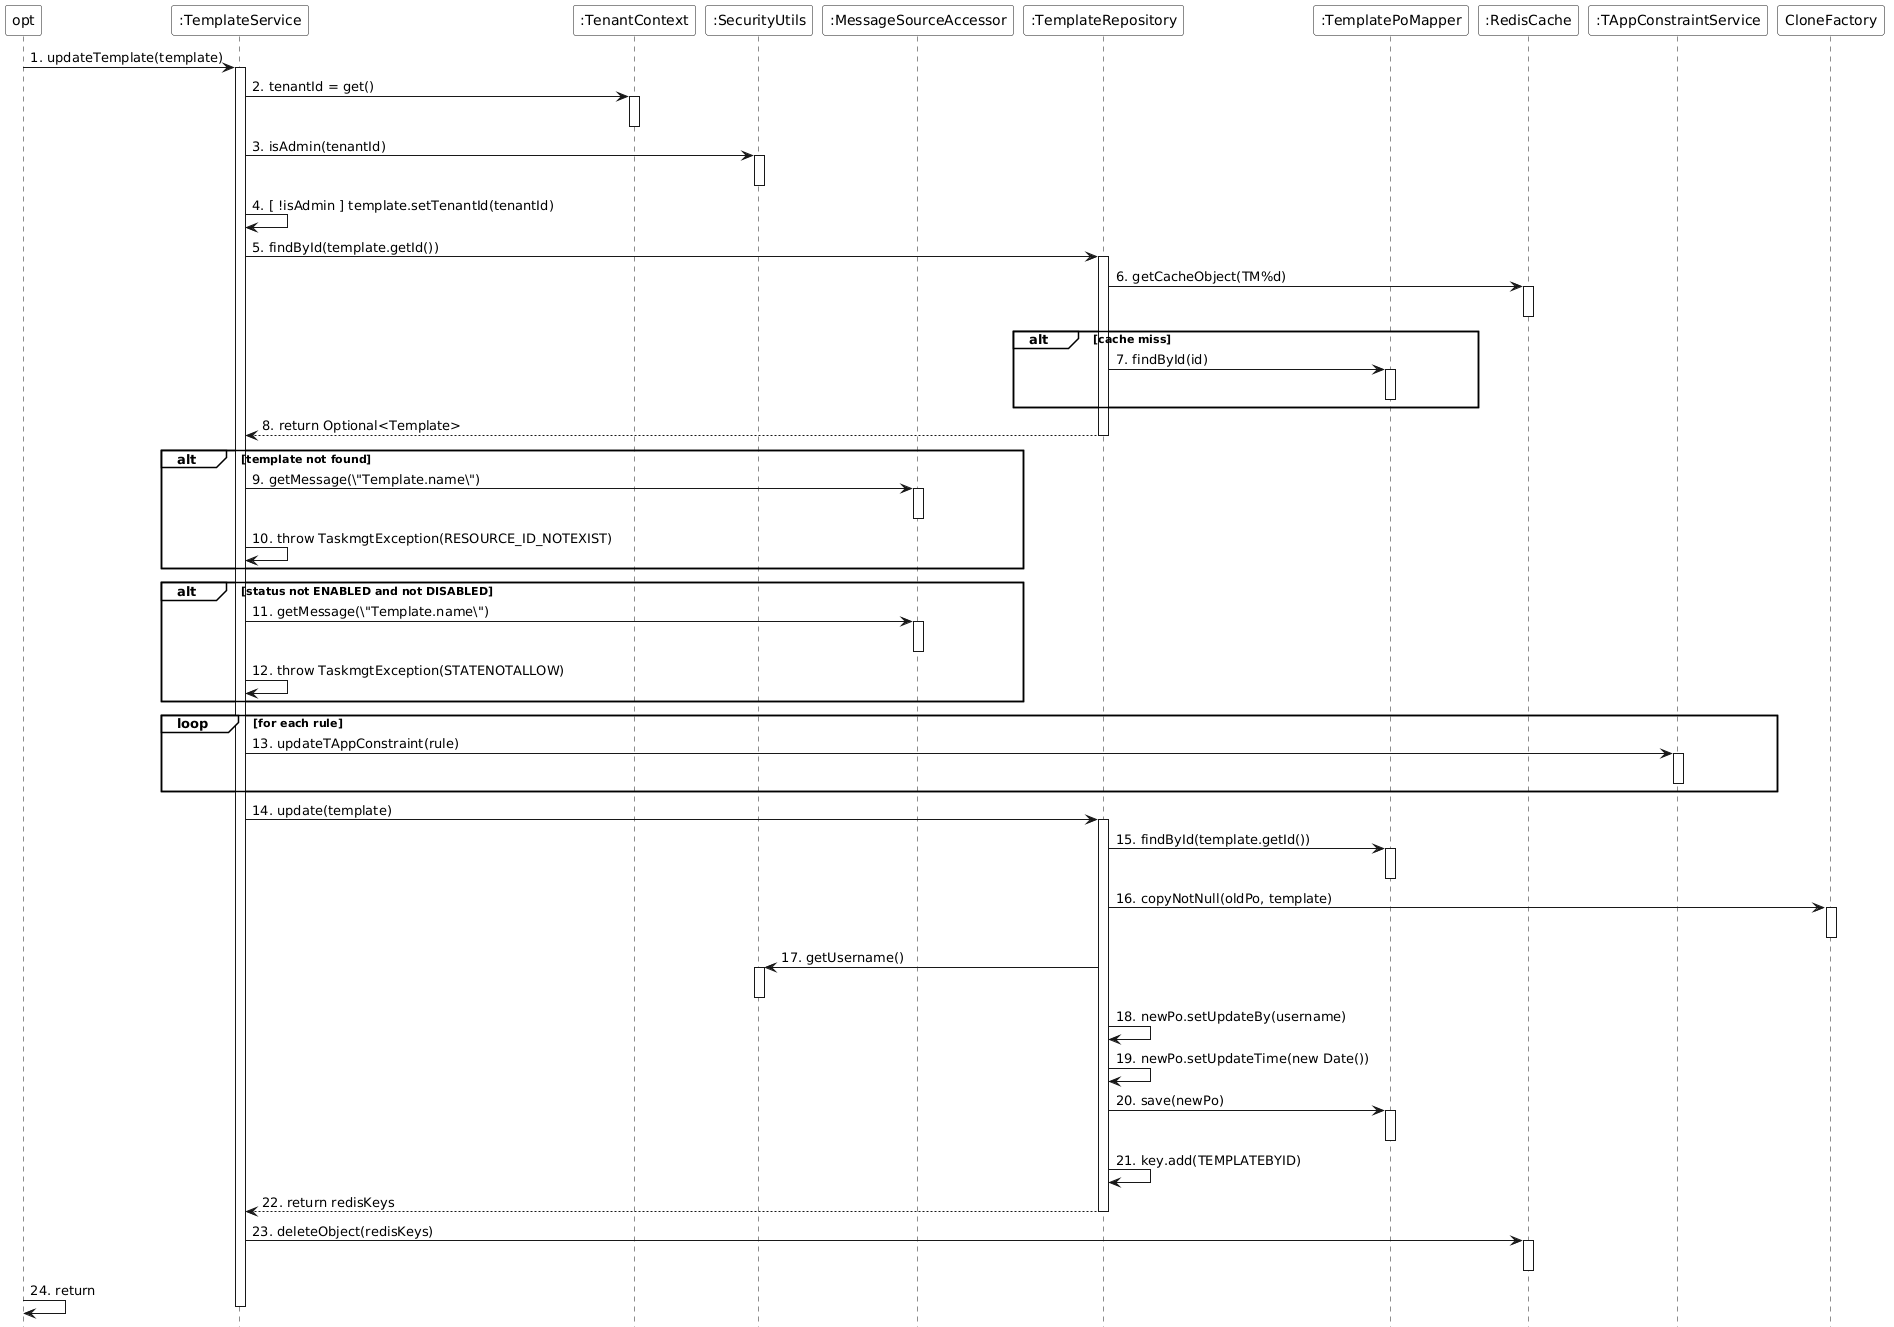

The diagram above was rendered by PlantUML. Its source (embedded in the PNG):
@startuml
skinparam monochrome true
skinparam backgroundColor transparent
skinparam participantBackgroundColor white
skinparam noteBackgroundColor white
skinparam noteBorderColor Black
hide footbox
skinparam sequenceGroupBackgroundColor White
skinparam sequenceGroupBodyBackgroundColor White

participant "opt" as opt
participant ":TemplateService" as TemplateService
participant ":TenantContext" as TenantContext
participant ":SecurityUtils" as SecurityUtils
participant ":MessageSourceAccessor" as MessageSource
participant ":TemplateRepository" as TemplateRepository
participant ":TemplatePoMapper" as TemplatePoMapper
participant ":RedisCache" as RedisCache
participant ":TAppConstraintService" as ConstraintService

opt -> TemplateService : 1. updateTemplate(template)
activate TemplateService

TemplateService -> TenantContext : 2. tenantId = get()
activate TenantContext
deactivate TenantContext
TemplateService -> SecurityUtils : 3. isAdmin(tenantId)
activate SecurityUtils
deactivate SecurityUtils
TemplateService -> TemplateService : 4. [ !isAdmin ] template.setTenantId(tenantId)

TemplateService -> TemplateRepository : 5. findById(template.getId())
activate TemplateRepository
TemplateRepository -> RedisCache : 6. getCacheObject(TM%d)
activate RedisCache
deactivate RedisCache
alt cache miss
    TemplateRepository -> TemplatePoMapper : 7. findById(id)
    activate TemplatePoMapper
    deactivate TemplatePoMapper
end
TemplateRepository --> TemplateService : 8. return Optional<Template>
deactivate TemplateRepository

alt template not found
    TemplateService -> MessageSource : 9. getMessage(\"Template.name\")
    activate MessageSource
    deactivate MessageSource
    TemplateService -> TemplateService : 10. throw TaskmgtException(RESOURCE_ID_NOTEXIST)
end

alt status not ENABLED and not DISABLED
    TemplateService -> MessageSource : 11. getMessage(\"Template.name\")
    activate MessageSource
    deactivate MessageSource
    TemplateService -> TemplateService : 12. throw TaskmgtException(STATENOTALLOW)
end

loop for each rule
    TemplateService -> ConstraintService : 13. updateTAppConstraint(rule)
    activate ConstraintService
    deactivate ConstraintService
end

TemplateService -> TemplateRepository : 14. update(template)
activate TemplateRepository
TemplateRepository -> TemplatePoMapper : 15. findById(template.getId())
activate TemplatePoMapper
deactivate TemplatePoMapper
TemplateRepository -> CloneFactory : 16. copyNotNull(oldPo, template)
activate CloneFactory
deactivate CloneFactory
TemplateRepository -> SecurityUtils : 17. getUsername()
activate SecurityUtils
deactivate SecurityUtils
TemplateRepository -> TemplateRepository : 18. newPo.setUpdateBy(username)
TemplateRepository -> TemplateRepository : 19. newPo.setUpdateTime(new Date())
TemplateRepository -> TemplatePoMapper : 20. save(newPo)
activate TemplatePoMapper
deactivate TemplatePoMapper
TemplateRepository -> TemplateRepository : 21. key.add(TEMPLATEBYID)
TemplateRepository --> TemplateService : 22. return redisKeys
deactivate TemplateRepository

TemplateService -> RedisCache : 23. deleteObject(redisKeys)
activate RedisCache
deactivate RedisCache

opt -> opt : 24. return
deactivate TemplateService
@enduml